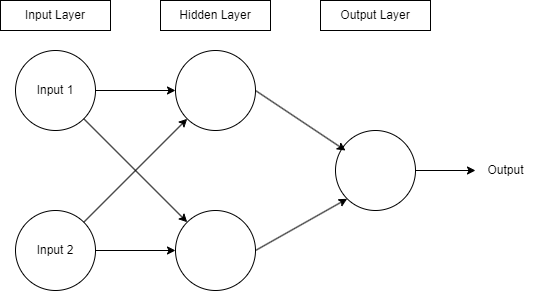

The diagram above was exported from draw.io. Its source (the exported page's mxGraphModel, read from the mxfile embedded in the PNG):
<mxGraphModel dx="1434" dy="778" grid="1" gridSize="10" guides="1" tooltips="1" connect="1" arrows="1" fold="1" page="1" pageScale="1" pageWidth="850" pageHeight="1100" math="0" shadow="0">
  <root>
    <mxCell id="0" />
    <mxCell id="1" parent="0" />
    <mxCell id="PjVAAuyNaJYoCFlMGM8c-13" style="edgeStyle=orthogonalEdgeStyle;rounded=0;orthogonalLoop=1;jettySize=auto;html=1;exitX=1;exitY=0.5;exitDx=0;exitDy=0;entryX=0;entryY=0.5;entryDx=0;entryDy=0;" edge="1" parent="1" source="PjVAAuyNaJYoCFlMGM8c-1" target="PjVAAuyNaJYoCFlMGM8c-3">
      <mxGeometry relative="1" as="geometry" />
    </mxCell>
    <mxCell id="PjVAAuyNaJYoCFlMGM8c-1" value="Input 1" style="ellipse;whiteSpace=wrap;html=1;aspect=fixed;" vertex="1" parent="1">
      <mxGeometry x="120" y="280" width="80" height="80" as="geometry" />
    </mxCell>
    <mxCell id="PjVAAuyNaJYoCFlMGM8c-14" style="edgeStyle=orthogonalEdgeStyle;rounded=0;orthogonalLoop=1;jettySize=auto;html=1;exitX=1;exitY=0.5;exitDx=0;exitDy=0;entryX=0;entryY=0.5;entryDx=0;entryDy=0;" edge="1" parent="1" source="PjVAAuyNaJYoCFlMGM8c-2" target="PjVAAuyNaJYoCFlMGM8c-4">
      <mxGeometry relative="1" as="geometry" />
    </mxCell>
    <mxCell id="PjVAAuyNaJYoCFlMGM8c-2" value="Input 2" style="ellipse;whiteSpace=wrap;html=1;aspect=fixed;" vertex="1" parent="1">
      <mxGeometry x="120" y="440" width="80" height="80" as="geometry" />
    </mxCell>
    <mxCell id="PjVAAuyNaJYoCFlMGM8c-3" value="" style="ellipse;whiteSpace=wrap;html=1;aspect=fixed;" vertex="1" parent="1">
      <mxGeometry x="280" y="280" width="80" height="80" as="geometry" />
    </mxCell>
    <mxCell id="PjVAAuyNaJYoCFlMGM8c-4" value="" style="ellipse;whiteSpace=wrap;html=1;aspect=fixed;" vertex="1" parent="1">
      <mxGeometry x="280" y="440" width="80" height="80" as="geometry" />
    </mxCell>
    <mxCell id="PjVAAuyNaJYoCFlMGM8c-5" value="" style="ellipse;whiteSpace=wrap;html=1;aspect=fixed;" vertex="1" parent="1">
      <mxGeometry x="440" y="360" width="80" height="80" as="geometry" />
    </mxCell>
    <mxCell id="PjVAAuyNaJYoCFlMGM8c-6" value="" style="endArrow=classic;html=1;rounded=0;exitX=1;exitY=0.5;exitDx=0;exitDy=0;" edge="1" parent="1" source="PjVAAuyNaJYoCFlMGM8c-3">
      <mxGeometry width="50" height="50" relative="1" as="geometry">
        <mxPoint x="400" y="430" as="sourcePoint" />
        <mxPoint x="450" y="380" as="targetPoint" />
      </mxGeometry>
    </mxCell>
    <mxCell id="PjVAAuyNaJYoCFlMGM8c-9" value="" style="endArrow=classic;html=1;rounded=0;exitX=1;exitY=0.5;exitDx=0;exitDy=0;entryX=0;entryY=1;entryDx=0;entryDy=0;" edge="1" parent="1" source="PjVAAuyNaJYoCFlMGM8c-4" target="PjVAAuyNaJYoCFlMGM8c-5">
      <mxGeometry width="50" height="50" relative="1" as="geometry">
        <mxPoint x="400" y="430" as="sourcePoint" />
        <mxPoint x="450" y="380" as="targetPoint" />
      </mxGeometry>
    </mxCell>
    <mxCell id="PjVAAuyNaJYoCFlMGM8c-16" value="" style="endArrow=classic;html=1;rounded=0;exitX=1;exitY=0;exitDx=0;exitDy=0;entryX=0;entryY=1;entryDx=0;entryDy=0;" edge="1" parent="1" source="PjVAAuyNaJYoCFlMGM8c-2" target="PjVAAuyNaJYoCFlMGM8c-3">
      <mxGeometry width="50" height="50" relative="1" as="geometry">
        <mxPoint x="240" y="400" as="sourcePoint" />
        <mxPoint x="290" y="350" as="targetPoint" />
      </mxGeometry>
    </mxCell>
    <mxCell id="PjVAAuyNaJYoCFlMGM8c-17" value="" style="endArrow=classic;html=1;rounded=0;entryX=0;entryY=0;entryDx=0;entryDy=0;exitX=1;exitY=1;exitDx=0;exitDy=0;" edge="1" parent="1" source="PjVAAuyNaJYoCFlMGM8c-1" target="PjVAAuyNaJYoCFlMGM8c-4">
      <mxGeometry width="50" height="50" relative="1" as="geometry">
        <mxPoint x="170" y="410" as="sourcePoint" />
        <mxPoint x="220" y="360" as="targetPoint" />
      </mxGeometry>
    </mxCell>
    <mxCell id="PjVAAuyNaJYoCFlMGM8c-18" value="" style="endArrow=classic;html=1;rounded=0;" edge="1" parent="1">
      <mxGeometry width="50" height="50" relative="1" as="geometry">
        <mxPoint x="520" y="400" as="sourcePoint" />
        <mxPoint x="580" y="400" as="targetPoint" />
      </mxGeometry>
    </mxCell>
    <mxCell id="PjVAAuyNaJYoCFlMGM8c-20" value="Input Layer" style="whiteSpace=wrap;html=1;" vertex="1" parent="1">
      <mxGeometry x="105" y="230" width="110" height="30" as="geometry" />
    </mxCell>
    <mxCell id="PjVAAuyNaJYoCFlMGM8c-21" value="Hidden Layer" style="whiteSpace=wrap;html=1;" vertex="1" parent="1">
      <mxGeometry x="265" y="230" width="110" height="30" as="geometry" />
    </mxCell>
    <mxCell id="PjVAAuyNaJYoCFlMGM8c-22" value="Output Layer" style="whiteSpace=wrap;html=1;" vertex="1" parent="1">
      <mxGeometry x="425" y="230" width="110" height="30" as="geometry" />
    </mxCell>
    <mxCell id="PjVAAuyNaJYoCFlMGM8c-23" value="Output" style="text;html=1;align=center;verticalAlign=middle;resizable=0;points=[];autosize=1;strokeColor=none;fillColor=none;" vertex="1" parent="1">
      <mxGeometry x="580" y="385" width="60" height="30" as="geometry" />
    </mxCell>
  </root>
</mxGraphModel>